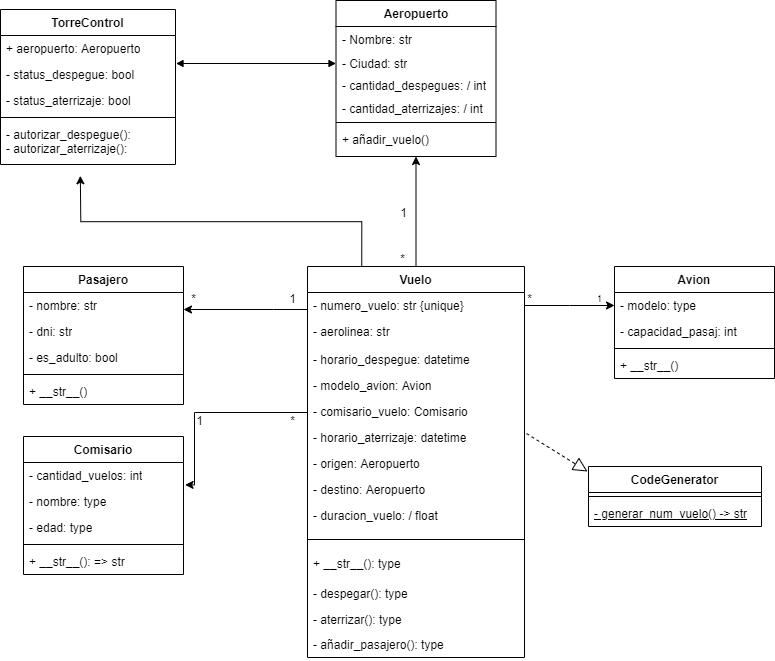

The diagram above was exported from draw.io. Its source (the exported page's mxGraphModel, read from the mxfile embedded in the PNG):
<mxGraphModel dx="910" dy="483" grid="0" gridSize="10" guides="1" tooltips="1" connect="1" arrows="1" fold="1" page="1" pageScale="1" pageWidth="827" pageHeight="1169" background="#FFFFFF" math="0" shadow="0">
  <root>
    <mxCell id="0" />
    <mxCell id="1" parent="0" />
    <mxCell id="MlRXDXkgcVSAfWgqrpXQ-10" value="" style="edgeStyle=orthogonalEdgeStyle;rounded=0;orthogonalLoop=1;jettySize=auto;html=1;" parent="1" source="MlRXDXkgcVSAfWgqrpXQ-2" target="MlRXDXkgcVSAfWgqrpXQ-6" edge="1">
      <mxGeometry relative="1" as="geometry">
        <Array as="points">
          <mxPoint x="309" y="313" />
          <mxPoint x="309" y="313" />
        </Array>
      </mxGeometry>
    </mxCell>
    <mxCell id="MlRXDXkgcVSAfWgqrpXQ-15" value="" style="edgeStyle=orthogonalEdgeStyle;rounded=0;orthogonalLoop=1;jettySize=auto;html=1;" parent="1" source="MlRXDXkgcVSAfWgqrpXQ-2" target="MlRXDXkgcVSAfWgqrpXQ-11" edge="1">
      <mxGeometry relative="1" as="geometry" />
    </mxCell>
    <mxCell id="glQmRHoKnhGbvAXNewmj-3" style="edgeStyle=orthogonalEdgeStyle;rounded=0;orthogonalLoop=1;jettySize=auto;html=1;exitX=0.25;exitY=0;exitDx=0;exitDy=0;" edge="1" parent="1" source="MlRXDXkgcVSAfWgqrpXQ-2">
      <mxGeometry relative="1" as="geometry">
        <mxPoint x="115.81820678710938" y="179.27273559570312" as="targetPoint" />
      </mxGeometry>
    </mxCell>
    <mxCell id="MlRXDXkgcVSAfWgqrpXQ-2" value="Vuelo" style="swimlane;fontStyle=1;align=center;verticalAlign=top;childLayout=stackLayout;horizontal=1;startSize=26;horizontalStack=0;resizeParent=1;resizeParentMax=0;resizeLast=0;collapsible=1;marginBottom=0;whiteSpace=wrap;html=1;" parent="1" vertex="1">
      <mxGeometry x="343" y="270" width="217" height="391" as="geometry" />
    </mxCell>
    <mxCell id="MlRXDXkgcVSAfWgqrpXQ-28" value="- numero_vuelo: str {unique}" style="text;strokeColor=none;fillColor=none;align=left;verticalAlign=top;spacingLeft=4;spacingRight=4;overflow=hidden;rotatable=0;points=[[0,0.5],[1,0.5]];portConstraint=eastwest;whiteSpace=wrap;html=1;" parent="MlRXDXkgcVSAfWgqrpXQ-2" vertex="1">
      <mxGeometry y="26" width="217" height="26" as="geometry" />
    </mxCell>
    <mxCell id="MlRXDXkgcVSAfWgqrpXQ-27" value="- aerolinea: str" style="text;strokeColor=none;fillColor=none;align=left;verticalAlign=top;spacingLeft=4;spacingRight=4;overflow=hidden;rotatable=0;points=[[0,0.5],[1,0.5]];portConstraint=eastwest;whiteSpace=wrap;html=1;" parent="MlRXDXkgcVSAfWgqrpXQ-2" vertex="1">
      <mxGeometry y="52" width="217" height="28" as="geometry" />
    </mxCell>
    <mxCell id="MlRXDXkgcVSAfWgqrpXQ-29" value="- horario_despegue: datetime&lt;br&gt;&lt;br&gt;&lt;br&gt;" style="text;strokeColor=none;fillColor=none;align=left;verticalAlign=top;spacingLeft=4;spacingRight=4;overflow=hidden;rotatable=0;points=[[0,0.5],[1,0.5]];portConstraint=eastwest;whiteSpace=wrap;html=1;" parent="MlRXDXkgcVSAfWgqrpXQ-2" vertex="1">
      <mxGeometry y="80" width="217" height="26" as="geometry" />
    </mxCell>
    <mxCell id="MlRXDXkgcVSAfWgqrpXQ-26" value="- modelo_avion: Avion" style="text;strokeColor=none;fillColor=none;align=left;verticalAlign=top;spacingLeft=4;spacingRight=4;overflow=hidden;rotatable=0;points=[[0,0.5],[1,0.5]];portConstraint=eastwest;whiteSpace=wrap;html=1;" parent="MlRXDXkgcVSAfWgqrpXQ-2" vertex="1">
      <mxGeometry y="106" width="217" height="26" as="geometry" />
    </mxCell>
    <mxCell id="MlRXDXkgcVSAfWgqrpXQ-3" value="- comisario_vuelo: Comisario&lt;br&gt;&lt;br&gt;&lt;br&gt;" style="text;strokeColor=none;fillColor=none;align=left;verticalAlign=top;spacingLeft=4;spacingRight=4;overflow=hidden;rotatable=0;points=[[0,0.5],[1,0.5]];portConstraint=eastwest;whiteSpace=wrap;html=1;" parent="MlRXDXkgcVSAfWgqrpXQ-2" vertex="1">
      <mxGeometry y="132" width="217" height="26" as="geometry" />
    </mxCell>
    <mxCell id="MlRXDXkgcVSAfWgqrpXQ-86" value="- horario_aterrizaje: datetime&lt;br&gt;&lt;br&gt;" style="text;strokeColor=none;fillColor=none;align=left;verticalAlign=top;spacingLeft=4;spacingRight=4;overflow=hidden;rotatable=0;points=[[0,0.5],[1,0.5]];portConstraint=eastwest;whiteSpace=wrap;html=1;" parent="MlRXDXkgcVSAfWgqrpXQ-2" vertex="1">
      <mxGeometry y="158" width="217" height="26" as="geometry" />
    </mxCell>
    <mxCell id="MlRXDXkgcVSAfWgqrpXQ-89" value="- origen: Aeropuerto&lt;br&gt;" style="text;strokeColor=none;fillColor=none;align=left;verticalAlign=top;spacingLeft=4;spacingRight=4;overflow=hidden;rotatable=0;points=[[0,0.5],[1,0.5]];portConstraint=eastwest;whiteSpace=wrap;html=1;" parent="MlRXDXkgcVSAfWgqrpXQ-2" vertex="1">
      <mxGeometry y="184" width="217" height="26" as="geometry" />
    </mxCell>
    <mxCell id="bLvNGL_F8ci0tfv_IXYF-1" value="- destino: Aeropuerto" style="text;strokeColor=none;fillColor=none;align=left;verticalAlign=top;spacingLeft=4;spacingRight=4;overflow=hidden;rotatable=0;points=[[0,0.5],[1,0.5]];portConstraint=eastwest;whiteSpace=wrap;html=1;" parent="MlRXDXkgcVSAfWgqrpXQ-2" vertex="1">
      <mxGeometry y="210" width="217" height="26" as="geometry" />
    </mxCell>
    <mxCell id="MlRXDXkgcVSAfWgqrpXQ-90" value="- duracion_vuelo: / float" style="text;strokeColor=none;fillColor=none;align=left;verticalAlign=top;spacingLeft=4;spacingRight=4;overflow=hidden;rotatable=0;points=[[0,0.5],[1,0.5]];portConstraint=eastwest;whiteSpace=wrap;html=1;" parent="MlRXDXkgcVSAfWgqrpXQ-2" vertex="1">
      <mxGeometry y="236" width="217" height="26" as="geometry" />
    </mxCell>
    <mxCell id="MlRXDXkgcVSAfWgqrpXQ-4" value="" style="line;strokeWidth=1;fillColor=none;align=left;verticalAlign=middle;spacingTop=-1;spacingLeft=3;spacingRight=3;rotatable=0;labelPosition=right;points=[];portConstraint=eastwest;strokeColor=inherit;" parent="MlRXDXkgcVSAfWgqrpXQ-2" vertex="1">
      <mxGeometry y="262" width="217" height="22" as="geometry" />
    </mxCell>
    <mxCell id="MlRXDXkgcVSAfWgqrpXQ-5" value="+ __str__(): type" style="text;strokeColor=none;fillColor=none;align=left;verticalAlign=top;spacingLeft=4;spacingRight=4;overflow=hidden;rotatable=0;points=[[0,0.5],[1,0.5]];portConstraint=eastwest;whiteSpace=wrap;html=1;" parent="MlRXDXkgcVSAfWgqrpXQ-2" vertex="1">
      <mxGeometry y="284" width="217" height="30" as="geometry" />
    </mxCell>
    <mxCell id="MlRXDXkgcVSAfWgqrpXQ-78" value="- despegar(): type" style="text;strokeColor=none;fillColor=none;align=left;verticalAlign=top;spacingLeft=4;spacingRight=4;overflow=hidden;rotatable=0;points=[[0,0.5],[1,0.5]];portConstraint=eastwest;whiteSpace=wrap;html=1;" parent="MlRXDXkgcVSAfWgqrpXQ-2" vertex="1">
      <mxGeometry y="314" width="217" height="26" as="geometry" />
    </mxCell>
    <mxCell id="MlRXDXkgcVSAfWgqrpXQ-79" value="- aterrizar(): type" style="text;strokeColor=none;fillColor=none;align=left;verticalAlign=top;spacingLeft=4;spacingRight=4;overflow=hidden;rotatable=0;points=[[0,0.5],[1,0.5]];portConstraint=eastwest;whiteSpace=wrap;html=1;" parent="MlRXDXkgcVSAfWgqrpXQ-2" vertex="1">
      <mxGeometry y="340" width="217" height="25" as="geometry" />
    </mxCell>
    <mxCell id="bLvNGL_F8ci0tfv_IXYF-6" value="- añadir_pasajero(): type" style="text;strokeColor=none;fillColor=none;align=left;verticalAlign=top;spacingLeft=4;spacingRight=4;overflow=hidden;rotatable=0;points=[[0,0.5],[1,0.5]];portConstraint=eastwest;whiteSpace=wrap;html=1;" parent="MlRXDXkgcVSAfWgqrpXQ-2" vertex="1">
      <mxGeometry y="365" width="217" height="26" as="geometry" />
    </mxCell>
    <mxCell id="MlRXDXkgcVSAfWgqrpXQ-6" value="Pasajero&lt;br&gt;" style="swimlane;fontStyle=1;align=center;verticalAlign=top;childLayout=stackLayout;horizontal=1;startSize=26;horizontalStack=0;resizeParent=1;resizeParentMax=0;resizeLast=0;collapsible=1;marginBottom=0;whiteSpace=wrap;html=1;" parent="1" vertex="1">
      <mxGeometry x="59" y="270" width="160" height="138" as="geometry" />
    </mxCell>
    <mxCell id="MlRXDXkgcVSAfWgqrpXQ-87" value="- nombre: str" style="text;strokeColor=none;fillColor=none;align=left;verticalAlign=top;spacingLeft=4;spacingRight=4;overflow=hidden;rotatable=0;points=[[0,0.5],[1,0.5]];portConstraint=eastwest;whiteSpace=wrap;html=1;" parent="MlRXDXkgcVSAfWgqrpXQ-6" vertex="1">
      <mxGeometry y="26" width="160" height="26" as="geometry" />
    </mxCell>
    <mxCell id="MlRXDXkgcVSAfWgqrpXQ-88" value="- dni: str" style="text;strokeColor=none;fillColor=none;align=left;verticalAlign=top;spacingLeft=4;spacingRight=4;overflow=hidden;rotatable=0;points=[[0,0.5],[1,0.5]];portConstraint=eastwest;whiteSpace=wrap;html=1;" parent="MlRXDXkgcVSAfWgqrpXQ-6" vertex="1">
      <mxGeometry y="52" width="160" height="26" as="geometry" />
    </mxCell>
    <mxCell id="MlRXDXkgcVSAfWgqrpXQ-7" value="- es_adulto: bool" style="text;strokeColor=none;fillColor=none;align=left;verticalAlign=top;spacingLeft=4;spacingRight=4;overflow=hidden;rotatable=0;points=[[0,0.5],[1,0.5]];portConstraint=eastwest;whiteSpace=wrap;html=1;" parent="MlRXDXkgcVSAfWgqrpXQ-6" vertex="1">
      <mxGeometry y="78" width="160" height="26" as="geometry" />
    </mxCell>
    <mxCell id="MlRXDXkgcVSAfWgqrpXQ-8" value="" style="line;strokeWidth=1;fillColor=none;align=left;verticalAlign=middle;spacingTop=-1;spacingLeft=3;spacingRight=3;rotatable=0;labelPosition=right;points=[];portConstraint=eastwest;strokeColor=inherit;" parent="MlRXDXkgcVSAfWgqrpXQ-6" vertex="1">
      <mxGeometry y="104" width="160" height="8" as="geometry" />
    </mxCell>
    <mxCell id="MlRXDXkgcVSAfWgqrpXQ-9" value="+ __str__()" style="text;strokeColor=none;fillColor=none;align=left;verticalAlign=top;spacingLeft=4;spacingRight=4;overflow=hidden;rotatable=0;points=[[0,0.5],[1,0.5]];portConstraint=eastwest;whiteSpace=wrap;html=1;" parent="MlRXDXkgcVSAfWgqrpXQ-6" vertex="1">
      <mxGeometry y="112" width="160" height="26" as="geometry" />
    </mxCell>
    <mxCell id="MlRXDXkgcVSAfWgqrpXQ-11" value="Aeropuerto" style="swimlane;fontStyle=1;align=center;verticalAlign=top;childLayout=stackLayout;horizontal=1;startSize=26;horizontalStack=0;resizeParent=1;resizeParentMax=0;resizeLast=0;collapsible=1;marginBottom=0;whiteSpace=wrap;html=1;" parent="1" vertex="1">
      <mxGeometry x="371.5" y="4" width="160" height="156" as="geometry" />
    </mxCell>
    <mxCell id="MlRXDXkgcVSAfWgqrpXQ-60" value="- Nombre: str" style="text;strokeColor=none;fillColor=none;align=left;verticalAlign=top;spacingLeft=4;spacingRight=4;overflow=hidden;rotatable=0;points=[[0,0.5],[1,0.5]];portConstraint=eastwest;whiteSpace=wrap;html=1;" parent="MlRXDXkgcVSAfWgqrpXQ-11" vertex="1">
      <mxGeometry y="26" width="160" height="24" as="geometry" />
    </mxCell>
    <mxCell id="bLvNGL_F8ci0tfv_IXYF-4" value="- Ciudad: str" style="text;strokeColor=none;fillColor=none;align=left;verticalAlign=top;spacingLeft=4;spacingRight=4;overflow=hidden;rotatable=0;points=[[0,0.5],[1,0.5]];portConstraint=eastwest;whiteSpace=wrap;html=1;" parent="MlRXDXkgcVSAfWgqrpXQ-11" vertex="1">
      <mxGeometry y="50" width="160" height="22" as="geometry" />
    </mxCell>
    <mxCell id="bLvNGL_F8ci0tfv_IXYF-5" value="- cantidad_despegues: / int" style="text;strokeColor=none;fillColor=none;align=left;verticalAlign=top;spacingLeft=4;spacingRight=4;overflow=hidden;rotatable=0;points=[[0,0.5],[1,0.5]];portConstraint=eastwest;whiteSpace=wrap;html=1;" parent="MlRXDXkgcVSAfWgqrpXQ-11" vertex="1">
      <mxGeometry y="72" width="160" height="23" as="geometry" />
    </mxCell>
    <mxCell id="MlRXDXkgcVSAfWgqrpXQ-12" value="- cantidad_aterrizajes: / int" style="text;strokeColor=none;fillColor=none;align=left;verticalAlign=top;spacingLeft=4;spacingRight=4;overflow=hidden;rotatable=0;points=[[0,0.5],[1,0.5]];portConstraint=eastwest;whiteSpace=wrap;html=1;" parent="MlRXDXkgcVSAfWgqrpXQ-11" vertex="1">
      <mxGeometry y="95" width="160" height="23" as="geometry" />
    </mxCell>
    <mxCell id="MlRXDXkgcVSAfWgqrpXQ-13" value="" style="line;strokeWidth=1;fillColor=none;align=left;verticalAlign=middle;spacingTop=-1;spacingLeft=3;spacingRight=3;rotatable=0;labelPosition=right;points=[];portConstraint=eastwest;strokeColor=inherit;" parent="MlRXDXkgcVSAfWgqrpXQ-11" vertex="1">
      <mxGeometry y="118" width="160" height="8" as="geometry" />
    </mxCell>
    <mxCell id="MlRXDXkgcVSAfWgqrpXQ-14" value="+ añadir_vuelo()&lt;br&gt;" style="text;strokeColor=none;fillColor=none;align=left;verticalAlign=top;spacingLeft=4;spacingRight=4;overflow=hidden;rotatable=0;points=[[0,0.5],[1,0.5]];portConstraint=eastwest;whiteSpace=wrap;html=1;" parent="MlRXDXkgcVSAfWgqrpXQ-11" vertex="1">
      <mxGeometry y="126" width="160" height="30" as="geometry" />
    </mxCell>
    <mxCell id="MlRXDXkgcVSAfWgqrpXQ-39" value="Avion" style="swimlane;fontStyle=1;align=center;verticalAlign=top;childLayout=stackLayout;horizontal=1;startSize=26;horizontalStack=0;resizeParent=1;resizeParentMax=0;resizeLast=0;collapsible=1;marginBottom=0;whiteSpace=wrap;html=1;" parent="1" vertex="1">
      <mxGeometry x="650" y="270" width="160" height="112" as="geometry" />
    </mxCell>
    <mxCell id="MlRXDXkgcVSAfWgqrpXQ-49" value="- modelo: type" style="text;strokeColor=none;fillColor=none;align=left;verticalAlign=top;spacingLeft=4;spacingRight=4;overflow=hidden;rotatable=0;points=[[0,0.5],[1,0.5]];portConstraint=eastwest;whiteSpace=wrap;html=1;" parent="MlRXDXkgcVSAfWgqrpXQ-39" vertex="1">
      <mxGeometry y="26" width="160" height="26" as="geometry" />
    </mxCell>
    <mxCell id="MlRXDXkgcVSAfWgqrpXQ-50" value="- capacidad_pasaj: int" style="text;strokeColor=none;fillColor=none;align=left;verticalAlign=top;spacingLeft=4;spacingRight=4;overflow=hidden;rotatable=0;points=[[0,0.5],[1,0.5]];portConstraint=eastwest;whiteSpace=wrap;html=1;" parent="MlRXDXkgcVSAfWgqrpXQ-39" vertex="1">
      <mxGeometry y="52" width="160" height="26" as="geometry" />
    </mxCell>
    <mxCell id="MlRXDXkgcVSAfWgqrpXQ-41" value="" style="line;strokeWidth=1;fillColor=none;align=left;verticalAlign=middle;spacingTop=-1;spacingLeft=3;spacingRight=3;rotatable=0;labelPosition=right;points=[];portConstraint=eastwest;strokeColor=inherit;" parent="MlRXDXkgcVSAfWgqrpXQ-39" vertex="1">
      <mxGeometry y="78" width="160" height="8" as="geometry" />
    </mxCell>
    <mxCell id="MlRXDXkgcVSAfWgqrpXQ-42" value="+ __str__()" style="text;strokeColor=none;fillColor=none;align=left;verticalAlign=top;spacingLeft=4;spacingRight=4;overflow=hidden;rotatable=0;points=[[0,0.5],[1,0.5]];portConstraint=eastwest;whiteSpace=wrap;html=1;" parent="MlRXDXkgcVSAfWgqrpXQ-39" vertex="1">
      <mxGeometry y="86" width="160" height="26" as="geometry" />
    </mxCell>
    <mxCell id="MlRXDXkgcVSAfWgqrpXQ-44" style="edgeStyle=orthogonalEdgeStyle;rounded=0;orthogonalLoop=1;jettySize=auto;html=1;entryX=0;entryY=0.5;entryDx=0;entryDy=0;" parent="1" source="MlRXDXkgcVSAfWgqrpXQ-28" edge="1">
      <mxGeometry relative="1" as="geometry">
        <mxPoint x="650" y="309" as="targetPoint" />
      </mxGeometry>
    </mxCell>
    <mxCell id="MlRXDXkgcVSAfWgqrpXQ-45" value="*&lt;br&gt;" style="text;html=1;align=center;verticalAlign=middle;resizable=0;points=[];autosize=1;strokeColor=none;fillColor=none;" parent="1" vertex="1">
      <mxGeometry x="214" y="288" width="30" height="30" as="geometry" />
    </mxCell>
    <mxCell id="MlRXDXkgcVSAfWgqrpXQ-46" value="1" style="text;html=1;align=center;verticalAlign=middle;resizable=0;points=[];autosize=1;strokeColor=none;fillColor=none;" parent="1" vertex="1">
      <mxGeometry x="313" y="288" width="30" height="30" as="geometry" />
    </mxCell>
    <mxCell id="MlRXDXkgcVSAfWgqrpXQ-47" value="1" style="text;html=1;align=center;verticalAlign=middle;resizable=0;points=[];autosize=1;strokeColor=none;fillColor=none;fontSize=9;" parent="1" vertex="1">
      <mxGeometry x="620" y="293" width="30" height="20" as="geometry" />
    </mxCell>
    <mxCell id="MlRXDXkgcVSAfWgqrpXQ-53" value="Comisario" style="swimlane;fontStyle=1;align=center;verticalAlign=top;childLayout=stackLayout;horizontal=1;startSize=26;horizontalStack=0;resizeParent=1;resizeParentMax=0;resizeLast=0;collapsible=1;marginBottom=0;whiteSpace=wrap;html=1;" parent="1" vertex="1">
      <mxGeometry x="59" y="440" width="160" height="138" as="geometry" />
    </mxCell>
    <mxCell id="MlRXDXkgcVSAfWgqrpXQ-57" value="- cantidad_vuelos: int" style="text;strokeColor=none;fillColor=none;align=left;verticalAlign=top;spacingLeft=4;spacingRight=4;overflow=hidden;rotatable=0;points=[[0,0.5],[1,0.5]];portConstraint=eastwest;whiteSpace=wrap;html=1;" parent="MlRXDXkgcVSAfWgqrpXQ-53" vertex="1">
      <mxGeometry y="26" width="160" height="26" as="geometry" />
    </mxCell>
    <mxCell id="MlRXDXkgcVSAfWgqrpXQ-58" value="- nombre: type" style="text;strokeColor=none;fillColor=none;align=left;verticalAlign=top;spacingLeft=4;spacingRight=4;overflow=hidden;rotatable=0;points=[[0,0.5],[1,0.5]];portConstraint=eastwest;whiteSpace=wrap;html=1;" parent="MlRXDXkgcVSAfWgqrpXQ-53" vertex="1">
      <mxGeometry y="52" width="160" height="26" as="geometry" />
    </mxCell>
    <mxCell id="MlRXDXkgcVSAfWgqrpXQ-54" value="- edad: type" style="text;strokeColor=none;fillColor=none;align=left;verticalAlign=top;spacingLeft=4;spacingRight=4;overflow=hidden;rotatable=0;points=[[0,0.5],[1,0.5]];portConstraint=eastwest;whiteSpace=wrap;html=1;" parent="MlRXDXkgcVSAfWgqrpXQ-53" vertex="1">
      <mxGeometry y="78" width="160" height="26" as="geometry" />
    </mxCell>
    <mxCell id="MlRXDXkgcVSAfWgqrpXQ-55" value="" style="line;strokeWidth=1;fillColor=none;align=left;verticalAlign=middle;spacingTop=-1;spacingLeft=3;spacingRight=3;rotatable=0;labelPosition=right;points=[];portConstraint=eastwest;strokeColor=inherit;" parent="MlRXDXkgcVSAfWgqrpXQ-53" vertex="1">
      <mxGeometry y="104" width="160" height="8" as="geometry" />
    </mxCell>
    <mxCell id="MlRXDXkgcVSAfWgqrpXQ-56" value="+ __str__(): =&amp;gt; str" style="text;strokeColor=none;fillColor=none;align=left;verticalAlign=top;spacingLeft=4;spacingRight=4;overflow=hidden;rotatable=0;points=[[0,0.5],[1,0.5]];portConstraint=eastwest;whiteSpace=wrap;html=1;" parent="MlRXDXkgcVSAfWgqrpXQ-53" vertex="1">
      <mxGeometry y="112" width="160" height="26" as="geometry" />
    </mxCell>
    <mxCell id="MlRXDXkgcVSAfWgqrpXQ-61" value="1" style="text;html=1;align=center;verticalAlign=middle;resizable=0;points=[];autosize=1;strokeColor=none;fillColor=none;" parent="1" vertex="1">
      <mxGeometry x="220" y="410" width="30" height="30" as="geometry" />
    </mxCell>
    <mxCell id="MlRXDXkgcVSAfWgqrpXQ-62" value="*" style="text;html=1;align=center;verticalAlign=middle;resizable=0;points=[];autosize=1;strokeColor=none;fillColor=none;" parent="1" vertex="1">
      <mxGeometry x="313" y="410" width="30" height="30" as="geometry" />
    </mxCell>
    <mxCell id="MlRXDXkgcVSAfWgqrpXQ-64" value="*" style="text;html=1;align=center;verticalAlign=middle;resizable=0;points=[];autosize=1;strokeColor=none;fillColor=none;" parent="1" vertex="1">
      <mxGeometry x="550" y="288" width="30" height="30" as="geometry" />
    </mxCell>
    <mxCell id="MlRXDXkgcVSAfWgqrpXQ-52" style="edgeStyle=orthogonalEdgeStyle;rounded=0;orthogonalLoop=1;jettySize=auto;html=1;entryX=1.01;entryY=-0.14;entryDx=0;entryDy=0;entryPerimeter=0;" parent="1" source="MlRXDXkgcVSAfWgqrpXQ-3" target="MlRXDXkgcVSAfWgqrpXQ-58" edge="1">
      <mxGeometry relative="1" as="geometry">
        <mxPoint x="219" y="415" as="targetPoint" />
        <Array as="points">
          <mxPoint x="230" y="416" />
          <mxPoint x="230" y="488" />
        </Array>
      </mxGeometry>
    </mxCell>
    <mxCell id="MlRXDXkgcVSAfWgqrpXQ-96" value="CodeGenerator" style="swimlane;fontStyle=1;align=center;verticalAlign=top;childLayout=stackLayout;horizontal=1;startSize=26;horizontalStack=0;resizeParent=1;resizeParentMax=0;resizeLast=0;collapsible=1;marginBottom=0;whiteSpace=wrap;html=1;" parent="1" vertex="1">
      <mxGeometry x="624" y="470" width="173" height="60" as="geometry" />
    </mxCell>
    <mxCell id="MlRXDXkgcVSAfWgqrpXQ-98" value="" style="line;strokeWidth=1;fillColor=none;align=left;verticalAlign=middle;spacingTop=-1;spacingLeft=3;spacingRight=3;rotatable=0;labelPosition=right;points=[];portConstraint=eastwest;strokeColor=inherit;" parent="MlRXDXkgcVSAfWgqrpXQ-96" vertex="1">
      <mxGeometry y="26" width="173" height="8" as="geometry" />
    </mxCell>
    <mxCell id="MlRXDXkgcVSAfWgqrpXQ-99" value="&lt;u&gt;- generar_num_vuelo() -&amp;gt; str&lt;/u&gt;" style="text;strokeColor=none;fillColor=none;align=left;verticalAlign=top;spacingLeft=4;spacingRight=4;overflow=hidden;rotatable=0;points=[[0,0.5],[1,0.5]];portConstraint=eastwest;whiteSpace=wrap;html=1;" parent="MlRXDXkgcVSAfWgqrpXQ-96" vertex="1">
      <mxGeometry y="34" width="173" height="26" as="geometry" />
    </mxCell>
    <mxCell id="MlRXDXkgcVSAfWgqrpXQ-100" value="" style="endArrow=block;dashed=1;endFill=0;endSize=12;html=1;rounded=0;" parent="1" edge="1">
      <mxGeometry width="160" relative="1" as="geometry">
        <mxPoint x="562" y="437" as="sourcePoint" />
        <mxPoint x="623" y="475" as="targetPoint" />
      </mxGeometry>
    </mxCell>
    <mxCell id="MlRXDXkgcVSAfWgqrpXQ-106" value="1" style="text;html=1;align=center;verticalAlign=middle;resizable=0;points=[];autosize=1;strokeColor=none;fillColor=none;" parent="1" vertex="1">
      <mxGeometry x="426" y="204" width="25" height="26" as="geometry" />
    </mxCell>
    <mxCell id="MlRXDXkgcVSAfWgqrpXQ-107" value="*" style="text;html=1;align=center;verticalAlign=middle;resizable=0;points=[];autosize=1;strokeColor=none;fillColor=none;" parent="1" vertex="1">
      <mxGeometry x="426" y="250" width="23" height="26" as="geometry" />
    </mxCell>
    <mxCell id="bLvNGL_F8ci0tfv_IXYF-9" value="TorreControl" style="swimlane;fontStyle=1;align=center;verticalAlign=top;childLayout=stackLayout;horizontal=1;startSize=26;horizontalStack=0;resizeParent=1;resizeParentMax=0;resizeLast=0;collapsible=1;marginBottom=0;whiteSpace=wrap;html=1;" parent="1" vertex="1">
      <mxGeometry x="36" y="13" width="175" height="155" as="geometry" />
    </mxCell>
    <mxCell id="glQmRHoKnhGbvAXNewmj-1" value="+ aeropuerto: Aeropuerto" style="text;strokeColor=none;fillColor=none;align=left;verticalAlign=top;spacingLeft=4;spacingRight=4;overflow=hidden;rotatable=0;points=[[0,0.5],[1,0.5]];portConstraint=eastwest;whiteSpace=wrap;html=1;" vertex="1" parent="bLvNGL_F8ci0tfv_IXYF-9">
      <mxGeometry y="26" width="175" height="26" as="geometry" />
    </mxCell>
    <mxCell id="glQmRHoKnhGbvAXNewmj-2" value="- status_despegue: bool" style="text;strokeColor=none;fillColor=none;align=left;verticalAlign=top;spacingLeft=4;spacingRight=4;overflow=hidden;rotatable=0;points=[[0,0.5],[1,0.5]];portConstraint=eastwest;whiteSpace=wrap;html=1;" vertex="1" parent="bLvNGL_F8ci0tfv_IXYF-9">
      <mxGeometry y="52" width="175" height="26" as="geometry" />
    </mxCell>
    <mxCell id="bLvNGL_F8ci0tfv_IXYF-10" value="-&amp;nbsp;status_aterrizaje: bool" style="text;strokeColor=none;fillColor=none;align=left;verticalAlign=top;spacingLeft=4;spacingRight=4;overflow=hidden;rotatable=0;points=[[0,0.5],[1,0.5]];portConstraint=eastwest;whiteSpace=wrap;html=1;" parent="bLvNGL_F8ci0tfv_IXYF-9" vertex="1">
      <mxGeometry y="78" width="175" height="26" as="geometry" />
    </mxCell>
    <mxCell id="bLvNGL_F8ci0tfv_IXYF-11" value="" style="line;strokeWidth=1;fillColor=none;align=left;verticalAlign=middle;spacingTop=-1;spacingLeft=3;spacingRight=3;rotatable=0;labelPosition=right;points=[];portConstraint=eastwest;strokeColor=inherit;" parent="bLvNGL_F8ci0tfv_IXYF-9" vertex="1">
      <mxGeometry y="104" width="175" height="8" as="geometry" />
    </mxCell>
    <mxCell id="bLvNGL_F8ci0tfv_IXYF-12" value="- autorizar_despegue():&amp;nbsp;&lt;br&gt;- autorizar_aterrizaje():&amp;nbsp;" style="text;strokeColor=none;fillColor=none;align=left;verticalAlign=top;spacingLeft=4;spacingRight=4;overflow=hidden;rotatable=0;points=[[0,0.5],[1,0.5]];portConstraint=eastwest;whiteSpace=wrap;html=1;" parent="bLvNGL_F8ci0tfv_IXYF-9" vertex="1">
      <mxGeometry y="112" width="175" height="43" as="geometry" />
    </mxCell>
    <mxCell id="bLvNGL_F8ci0tfv_IXYF-20" value="" style="endArrow=block;startArrow=block;endFill=1;startFill=1;html=1;rounded=0;edgeStyle=orthogonalEdgeStyle;startSize=5;strokeWidth=1;endSize=5;jumpSize=0;" parent="1" edge="1">
      <mxGeometry width="160" relative="1" as="geometry">
        <mxPoint x="211.5" y="67" as="sourcePoint" />
        <mxPoint x="371.5" y="67" as="targetPoint" />
      </mxGeometry>
    </mxCell>
  </root>
</mxGraphModel>